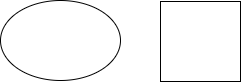

The diagram above was exported from draw.io. Its source (the exported page's mxGraphModel, read from the mxfile embedded in the PNG):
<mxGraphModel dx="551" dy="533" grid="0" gridSize="10" guides="1" tooltips="1" connect="1" arrows="1" fold="1" page="0" pageScale="1" pageWidth="827" pageHeight="1169" math="0" shadow="0">
  <root>
    <mxCell id="0" />
    <mxCell id="1" parent="0" />
    <mxCell id="xLjl-k_G0zM7NubTrld6-1" value="" style="whiteSpace=wrap;html=1;aspect=fixed;fontSize=16;" vertex="1" parent="1">
      <mxGeometry x="160" y="160" width="80" height="80" as="geometry" />
    </mxCell>
    <mxCell id="xLjl-k_G0zM7NubTrld6-2" value="" style="whiteSpace=wrap;html=1;aspect=fixed;fontSize=16;" vertex="1" parent="1">
      <mxGeometry x="160" y="160" width="80" height="80" as="geometry" />
    </mxCell>
    <mxCell id="xLjl-k_G0zM7NubTrld6-3" value="" style="ellipse;whiteSpace=wrap;html=1;fontSize=16;" vertex="1" parent="1">
      <mxGeometry y="159" width="120" height="80" as="geometry" />
    </mxCell>
  </root>
</mxGraphModel>